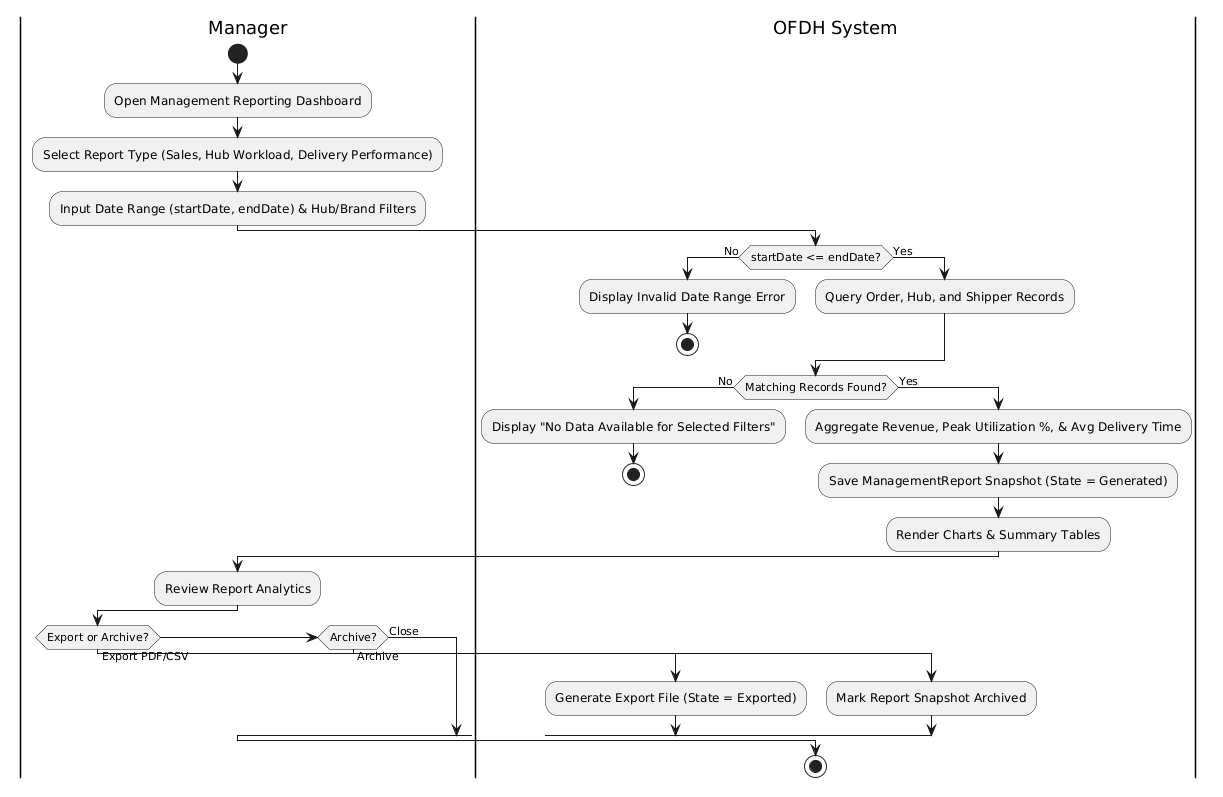

The diagram above was rendered by PlantUML. Its source (embedded in the PNG):
@startuml
skinparam shadowing false
|Manager|
start
:Open Management Reporting Dashboard;
:Select Report Type (Sales, Hub Workload, Delivery Performance);
:Input Date Range (startDate, endDate) & Hub/Brand Filters;
|OFDH System|
if (startDate <= endDate?) then (No)
  :Display Invalid Date Range Error;
  stop
else (Yes)
  :Query Order, Hub, and Shipper Records;
endif
if (Matching Records Found?) then (No)
  :Display "No Data Available for Selected Filters";
  stop
else (Yes)
  :Aggregate Revenue, Peak Utilization %, & Avg Delivery Time;
  :Save ManagementReport Snapshot (State = Generated);
  :Render Charts & Summary Tables;
endif
|Manager|
:Review Report Analytics;
if (Export or Archive?) then (Export PDF/CSV)
  |OFDH System|
  :Generate Export File (State = Exported);
elseif (Archive?) then (Archive)
  |OFDH System|
  :Mark Report Snapshot Archived;
else (Close)
endif
stop
@enduml